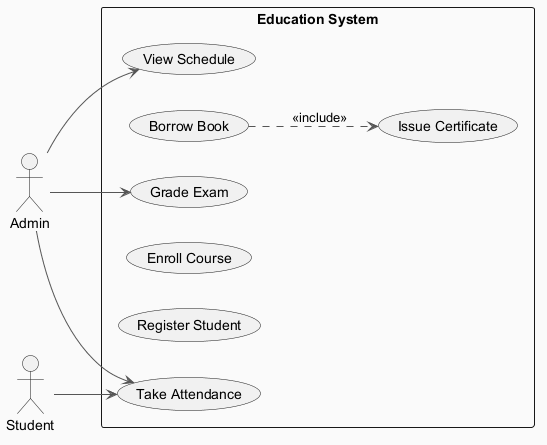

The diagram above was rendered by PlantUML. Its source (embedded in the PNG):
@startuml
skinparam backgroundColor #FAFAFA
skinparam classBackgroundColor #FFF3E0
skinparam classBorderColor #E65100
skinparam ArrowColor #555555
left to right direction
actor "Admin" as Admin
actor "Student" as Student
rectangle "Education System" {
  usecase "View Schedule" as UC_ViewSchedule
  usecase "Issue Certificate" as UC_IssueCertificate
  usecase "Borrow Book" as UC_BorrowBook
  usecase "Grade Exam" as UC_GradeExam
  usecase "Enroll Course" as UC_EnrollCourse
  usecase "Register Student" as UC_RegisterStudent
  usecase "Take Attendance" as UC_TakeAttendance
}
Admin --> UC_GradeExam
Admin --> UC_TakeAttendance
Admin --> UC_ViewSchedule
Student --> UC_TakeAttendance
UC_BorrowBook ..> UC_IssueCertificate : <<include>>
@enduml